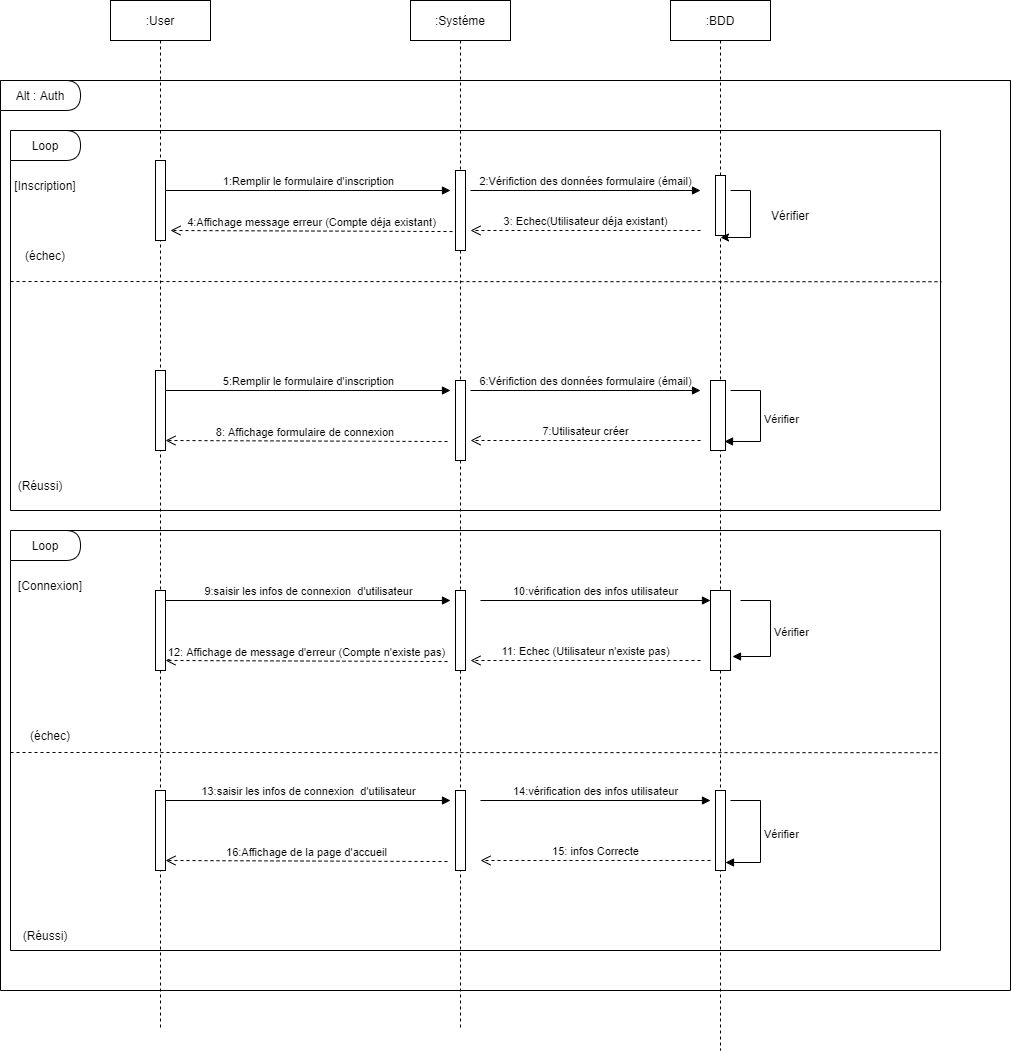

The diagram above was exported from draw.io. Its source (the exported page's mxGraphModel, read from the mxfile embedded in the PNG):
<mxGraphModel dx="1702" dy="494" grid="1" gridSize="10" guides="1" tooltips="1" connect="1" arrows="1" fold="1" page="1" pageScale="1" pageWidth="850" pageHeight="1100" math="0" shadow="0">
  <root>
    <mxCell id="0" />
    <mxCell id="1" parent="0" />
    <mxCell id="3nuBFxr9cyL0pnOWT2aG-1" value=":User" style="shape=umlLifeline;perimeter=lifelinePerimeter;container=1;collapsible=0;recursiveResize=0;rounded=0;shadow=0;strokeWidth=1;" parent="1" vertex="1">
      <mxGeometry x="20" y="50" width="100" height="1030" as="geometry" />
    </mxCell>
    <mxCell id="3nuBFxr9cyL0pnOWT2aG-5" value=":Systéme" style="shape=umlLifeline;perimeter=lifelinePerimeter;container=1;collapsible=0;recursiveResize=0;rounded=0;shadow=0;strokeWidth=1;" parent="1" vertex="1">
      <mxGeometry x="320" y="50" width="100" height="1030" as="geometry" />
    </mxCell>
    <mxCell id="IY64AKm8uEVP8tR7BLwD-1" value=":BDD" style="shape=umlLifeline;perimeter=lifelinePerimeter;container=1;collapsible=0;recursiveResize=0;rounded=0;shadow=0;strokeWidth=1;" parent="1" vertex="1">
      <mxGeometry x="580" y="50" width="100" height="1050" as="geometry" />
    </mxCell>
    <mxCell id="IY64AKm8uEVP8tR7BLwD-4" value="" style="swimlane;startSize=0;" parent="1" vertex="1">
      <mxGeometry x="-90" y="130" width="1010" height="910" as="geometry" />
    </mxCell>
    <mxCell id="IY64AKm8uEVP8tR7BLwD-5" value="Alt : Auth" style="shape=delay;whiteSpace=wrap;html=1;" parent="IY64AKm8uEVP8tR7BLwD-4" vertex="1">
      <mxGeometry width="80" height="30" as="geometry" />
    </mxCell>
    <mxCell id="IY64AKm8uEVP8tR7BLwD-3" value="1:Remplir le formulaire d'inscription" style="html=1;verticalAlign=bottom;endArrow=block;rounded=0;" parent="IY64AKm8uEVP8tR7BLwD-4" source="3nuBFxr9cyL0pnOWT2aG-2" edge="1">
      <mxGeometry width="80" relative="1" as="geometry">
        <mxPoint x="165" y="70" as="sourcePoint" />
        <mxPoint x="450" y="110" as="targetPoint" />
      </mxGeometry>
    </mxCell>
    <mxCell id="IY64AKm8uEVP8tR7BLwD-2" value="" style="points=[];perimeter=orthogonalPerimeter;rounded=0;shadow=0;strokeWidth=1;" parent="IY64AKm8uEVP8tR7BLwD-4" vertex="1">
      <mxGeometry x="715" y="95" width="10" height="60" as="geometry" />
    </mxCell>
    <mxCell id="IY64AKm8uEVP8tR7BLwD-14" value="4:Affichage message erreur (Compte déja existant)" style="html=1;verticalAlign=bottom;endArrow=open;dashed=1;endSize=8;rounded=0;exitX=-0.3;exitY=0.763;exitDx=0;exitDy=0;exitPerimeter=0;" parent="IY64AKm8uEVP8tR7BLwD-4" source="3nuBFxr9cyL0pnOWT2aG-6" edge="1">
      <mxGeometry relative="1" as="geometry">
        <mxPoint x="420" y="150" as="sourcePoint" />
        <mxPoint x="170" y="150" as="targetPoint" />
      </mxGeometry>
    </mxCell>
    <mxCell id="IY64AKm8uEVP8tR7BLwD-39" value="" style="swimlane;startSize=0;" parent="IY64AKm8uEVP8tR7BLwD-4" vertex="1">
      <mxGeometry x="10" y="450" width="930" height="420" as="geometry" />
    </mxCell>
    <mxCell id="IY64AKm8uEVP8tR7BLwD-41" value="" style="points=[];perimeter=orthogonalPerimeter;rounded=0;shadow=0;strokeWidth=1;" parent="IY64AKm8uEVP8tR7BLwD-39" vertex="1">
      <mxGeometry x="145" y="60" width="10" height="80" as="geometry" />
    </mxCell>
    <mxCell id="IY64AKm8uEVP8tR7BLwD-43" value="" style="points=[];perimeter=orthogonalPerimeter;rounded=0;shadow=0;strokeWidth=1;" parent="IY64AKm8uEVP8tR7BLwD-39" vertex="1">
      <mxGeometry x="445" y="60" width="10" height="80" as="geometry" />
    </mxCell>
    <mxCell id="IY64AKm8uEVP8tR7BLwD-44" value="" style="points=[];perimeter=orthogonalPerimeter;rounded=0;shadow=0;strokeWidth=1;" parent="IY64AKm8uEVP8tR7BLwD-39" vertex="1">
      <mxGeometry x="700" y="60" width="20" height="80" as="geometry" />
    </mxCell>
    <mxCell id="IY64AKm8uEVP8tR7BLwD-45" value="" style="points=[];perimeter=orthogonalPerimeter;rounded=0;shadow=0;strokeWidth=1;" parent="IY64AKm8uEVP8tR7BLwD-39" vertex="1">
      <mxGeometry x="145" y="260" width="10" height="80" as="geometry" />
    </mxCell>
    <mxCell id="IY64AKm8uEVP8tR7BLwD-46" value="" style="points=[];perimeter=orthogonalPerimeter;rounded=0;shadow=0;strokeWidth=1;" parent="IY64AKm8uEVP8tR7BLwD-39" vertex="1">
      <mxGeometry x="445" y="260" width="10" height="80" as="geometry" />
    </mxCell>
    <mxCell id="IY64AKm8uEVP8tR7BLwD-47" value="" style="points=[];perimeter=orthogonalPerimeter;rounded=0;shadow=0;strokeWidth=1;" parent="IY64AKm8uEVP8tR7BLwD-39" vertex="1">
      <mxGeometry x="705" y="260" width="10" height="80" as="geometry" />
    </mxCell>
    <mxCell id="IY64AKm8uEVP8tR7BLwD-48" value="[Connexion]" style="text;html=1;strokeColor=none;fillColor=none;align=center;verticalAlign=middle;whiteSpace=wrap;rounded=0;" parent="IY64AKm8uEVP8tR7BLwD-39" vertex="1">
      <mxGeometry x="10" y="40" width="60" height="30" as="geometry" />
    </mxCell>
    <mxCell id="IY64AKm8uEVP8tR7BLwD-50" value="Loop" style="shape=delay;whiteSpace=wrap;html=1;" parent="IY64AKm8uEVP8tR7BLwD-39" vertex="1">
      <mxGeometry width="70" height="30" as="geometry" />
    </mxCell>
    <mxCell id="IY64AKm8uEVP8tR7BLwD-52" value="9:saisir les infos de connexion&amp;nbsp; d'utilisateur" style="html=1;verticalAlign=bottom;endArrow=block;rounded=0;" parent="IY64AKm8uEVP8tR7BLwD-39" edge="1">
      <mxGeometry width="80" relative="1" as="geometry">
        <mxPoint x="155" y="70" as="sourcePoint" />
        <mxPoint x="440" y="70" as="targetPoint" />
      </mxGeometry>
    </mxCell>
    <mxCell id="IY64AKm8uEVP8tR7BLwD-54" value="10:vérification des infos utilisateur" style="html=1;verticalAlign=bottom;endArrow=block;rounded=0;" parent="IY64AKm8uEVP8tR7BLwD-39" edge="1">
      <mxGeometry width="80" relative="1" as="geometry">
        <mxPoint x="470" y="70" as="sourcePoint" />
        <mxPoint x="700" y="70" as="targetPoint" />
      </mxGeometry>
    </mxCell>
    <mxCell id="IY64AKm8uEVP8tR7BLwD-55" value="Vérifier" style="edgeStyle=orthogonalEdgeStyle;html=1;align=left;spacingLeft=2;endArrow=block;rounded=0;entryX=1.1;entryY=0.825;entryDx=0;entryDy=0;entryPerimeter=0;" parent="IY64AKm8uEVP8tR7BLwD-39" target="IY64AKm8uEVP8tR7BLwD-44" edge="1">
      <mxGeometry relative="1" as="geometry">
        <mxPoint x="730" y="70" as="sourcePoint" />
        <Array as="points">
          <mxPoint x="760" y="70" />
          <mxPoint x="760" y="126" />
        </Array>
        <mxPoint x="735" y="90" as="targetPoint" />
      </mxGeometry>
    </mxCell>
    <mxCell id="IY64AKm8uEVP8tR7BLwD-56" value="11: Echec (Utilisateur n'existe pas)" style="html=1;verticalAlign=bottom;endArrow=open;dashed=1;endSize=8;rounded=0;" parent="IY64AKm8uEVP8tR7BLwD-39" edge="1">
      <mxGeometry relative="1" as="geometry">
        <mxPoint x="690" y="130" as="sourcePoint" />
        <mxPoint x="460" y="130" as="targetPoint" />
      </mxGeometry>
    </mxCell>
    <mxCell id="IY64AKm8uEVP8tR7BLwD-57" value="12: Affichage de message d'erreur (Compte n'existe pas)" style="html=1;verticalAlign=bottom;endArrow=open;dashed=1;endSize=8;rounded=0;exitX=-0.3;exitY=0.763;exitDx=0;exitDy=0;exitPerimeter=0;" parent="IY64AKm8uEVP8tR7BLwD-39" edge="1">
      <mxGeometry relative="1" as="geometry">
        <mxPoint x="437" y="131.03999999999996" as="sourcePoint" />
        <mxPoint x="155" y="130" as="targetPoint" />
      </mxGeometry>
    </mxCell>
    <mxCell id="IY64AKm8uEVP8tR7BLwD-58" value="(échec)" style="text;html=1;strokeColor=none;fillColor=none;align=center;verticalAlign=middle;whiteSpace=wrap;rounded=0;" parent="IY64AKm8uEVP8tR7BLwD-39" vertex="1">
      <mxGeometry x="10" y="190" width="60" height="30" as="geometry" />
    </mxCell>
    <mxCell id="IY64AKm8uEVP8tR7BLwD-59" value="" style="endArrow=none;dashed=1;html=1;rounded=0;entryX=0.999;entryY=0.529;entryDx=0;entryDy=0;entryPerimeter=0;" parent="IY64AKm8uEVP8tR7BLwD-39" target="IY64AKm8uEVP8tR7BLwD-39" edge="1">
      <mxGeometry width="50" height="50" relative="1" as="geometry">
        <mxPoint y="222" as="sourcePoint" />
        <mxPoint x="915.4599999999998" y="220.24" as="targetPoint" />
      </mxGeometry>
    </mxCell>
    <mxCell id="IY64AKm8uEVP8tR7BLwD-60" value="13:saisir les infos de connexion&amp;nbsp; d'utilisateur" style="html=1;verticalAlign=bottom;endArrow=block;rounded=0;" parent="IY64AKm8uEVP8tR7BLwD-39" edge="1">
      <mxGeometry width="80" relative="1" as="geometry">
        <mxPoint x="155" y="270" as="sourcePoint" />
        <mxPoint x="440" y="270" as="targetPoint" />
      </mxGeometry>
    </mxCell>
    <mxCell id="IY64AKm8uEVP8tR7BLwD-61" value="14:vérification des infos utilisateur" style="html=1;verticalAlign=bottom;endArrow=block;rounded=0;" parent="IY64AKm8uEVP8tR7BLwD-39" edge="1">
      <mxGeometry width="80" relative="1" as="geometry">
        <mxPoint x="470" y="270" as="sourcePoint" />
        <mxPoint x="700" y="270" as="targetPoint" />
      </mxGeometry>
    </mxCell>
    <mxCell id="IY64AKm8uEVP8tR7BLwD-63" value="Vérifier" style="edgeStyle=orthogonalEdgeStyle;html=1;align=left;spacingLeft=2;endArrow=block;rounded=0;entryX=1;entryY=0.9;entryDx=0;entryDy=0;entryPerimeter=0;" parent="IY64AKm8uEVP8tR7BLwD-39" target="IY64AKm8uEVP8tR7BLwD-47" edge="1">
      <mxGeometry relative="1" as="geometry">
        <mxPoint x="720" y="270" as="sourcePoint" />
        <Array as="points">
          <mxPoint x="750" y="270" />
          <mxPoint x="750" y="332" />
        </Array>
        <mxPoint x="725" y="290" as="targetPoint" />
      </mxGeometry>
    </mxCell>
    <mxCell id="IY64AKm8uEVP8tR7BLwD-64" value="15: infos Correcte" style="html=1;verticalAlign=bottom;endArrow=open;dashed=1;endSize=8;rounded=0;" parent="IY64AKm8uEVP8tR7BLwD-39" edge="1">
      <mxGeometry relative="1" as="geometry">
        <mxPoint x="700" y="330" as="sourcePoint" />
        <mxPoint x="470" y="330" as="targetPoint" />
      </mxGeometry>
    </mxCell>
    <mxCell id="IY64AKm8uEVP8tR7BLwD-65" value="16:Affichage de la page d'accueil" style="html=1;verticalAlign=bottom;endArrow=open;dashed=1;endSize=8;rounded=0;exitX=-0.3;exitY=0.763;exitDx=0;exitDy=0;exitPerimeter=0;" parent="IY64AKm8uEVP8tR7BLwD-39" edge="1">
      <mxGeometry relative="1" as="geometry">
        <mxPoint x="437" y="331.03999999999996" as="sourcePoint" />
        <mxPoint x="155" y="330" as="targetPoint" />
      </mxGeometry>
    </mxCell>
    <mxCell id="IY64AKm8uEVP8tR7BLwD-66" value="(Réussi)" style="text;html=1;strokeColor=none;fillColor=none;align=center;verticalAlign=middle;whiteSpace=wrap;rounded=0;" parent="IY64AKm8uEVP8tR7BLwD-39" vertex="1">
      <mxGeometry x="5" y="390" width="60" height="30" as="geometry" />
    </mxCell>
    <mxCell id="IY64AKm8uEVP8tR7BLwD-6" value="" style="swimlane;startSize=0;" parent="1" vertex="1">
      <mxGeometry x="-80" y="180" width="930" height="380" as="geometry" />
    </mxCell>
    <mxCell id="IY64AKm8uEVP8tR7BLwD-10" value="2:Vérifiction des données formulaire (émail)" style="html=1;verticalAlign=bottom;endArrow=block;rounded=0;" parent="IY64AKm8uEVP8tR7BLwD-6" edge="1">
      <mxGeometry width="80" relative="1" as="geometry">
        <mxPoint x="460" y="60" as="sourcePoint" />
        <mxPoint x="690" y="60" as="targetPoint" />
      </mxGeometry>
    </mxCell>
    <mxCell id="IY64AKm8uEVP8tR7BLwD-11" value="" style="endArrow=classic;html=1;rounded=0;entryX=0.5;entryY=1.033;entryDx=0;entryDy=0;entryPerimeter=0;" parent="IY64AKm8uEVP8tR7BLwD-6" target="IY64AKm8uEVP8tR7BLwD-2" edge="1">
      <mxGeometry width="50" height="50" relative="1" as="geometry">
        <mxPoint x="720" y="60" as="sourcePoint" />
        <mxPoint x="760" y="10" as="targetPoint" />
        <Array as="points">
          <mxPoint x="740" y="60" />
          <mxPoint x="740" y="107" />
        </Array>
      </mxGeometry>
    </mxCell>
    <mxCell id="IY64AKm8uEVP8tR7BLwD-12" value="Vérifier" style="text;html=1;strokeColor=none;fillColor=none;align=center;verticalAlign=middle;whiteSpace=wrap;rounded=0;" parent="IY64AKm8uEVP8tR7BLwD-6" vertex="1">
      <mxGeometry x="750" y="70" width="60" height="30" as="geometry" />
    </mxCell>
    <mxCell id="IY64AKm8uEVP8tR7BLwD-13" value="3: Echec(Utilisateur déja existant)" style="html=1;verticalAlign=bottom;endArrow=open;dashed=1;endSize=8;rounded=0;" parent="IY64AKm8uEVP8tR7BLwD-6" edge="1">
      <mxGeometry relative="1" as="geometry">
        <mxPoint x="690" y="100" as="sourcePoint" />
        <mxPoint x="460" y="100" as="targetPoint" />
      </mxGeometry>
    </mxCell>
    <mxCell id="IY64AKm8uEVP8tR7BLwD-15" value="Loop" style="shape=delay;whiteSpace=wrap;html=1;" parent="IY64AKm8uEVP8tR7BLwD-6" vertex="1">
      <mxGeometry width="70" height="30" as="geometry" />
    </mxCell>
    <mxCell id="IY64AKm8uEVP8tR7BLwD-16" value="[Inscription]" style="text;html=1;strokeColor=none;fillColor=none;align=center;verticalAlign=middle;whiteSpace=wrap;rounded=0;" parent="IY64AKm8uEVP8tR7BLwD-6" vertex="1">
      <mxGeometry x="5" y="40" width="60" height="30" as="geometry" />
    </mxCell>
    <mxCell id="3nuBFxr9cyL0pnOWT2aG-2" value="" style="points=[];perimeter=orthogonalPerimeter;rounded=0;shadow=0;strokeWidth=1;" parent="IY64AKm8uEVP8tR7BLwD-6" vertex="1">
      <mxGeometry x="145" y="30" width="10" height="80" as="geometry" />
    </mxCell>
    <mxCell id="IY64AKm8uEVP8tR7BLwD-18" value="(échec)" style="text;html=1;strokeColor=none;fillColor=none;align=center;verticalAlign=middle;whiteSpace=wrap;rounded=0;" parent="IY64AKm8uEVP8tR7BLwD-6" vertex="1">
      <mxGeometry x="5" y="110" width="60" height="30" as="geometry" />
    </mxCell>
    <mxCell id="IY64AKm8uEVP8tR7BLwD-19" value="" style="points=[];perimeter=orthogonalPerimeter;rounded=0;shadow=0;strokeWidth=1;" parent="IY64AKm8uEVP8tR7BLwD-6" vertex="1">
      <mxGeometry x="145" y="240" width="10" height="80" as="geometry" />
    </mxCell>
    <mxCell id="3nuBFxr9cyL0pnOWT2aG-6" value="" style="points=[];perimeter=orthogonalPerimeter;rounded=0;shadow=0;strokeWidth=1;" parent="IY64AKm8uEVP8tR7BLwD-6" vertex="1">
      <mxGeometry x="445" y="40" width="10" height="80" as="geometry" />
    </mxCell>
    <mxCell id="IY64AKm8uEVP8tR7BLwD-21" value="" style="points=[];perimeter=orthogonalPerimeter;rounded=0;shadow=0;strokeWidth=1;" parent="IY64AKm8uEVP8tR7BLwD-6" vertex="1">
      <mxGeometry x="445" y="250" width="10" height="80" as="geometry" />
    </mxCell>
    <mxCell id="IY64AKm8uEVP8tR7BLwD-28" value="" style="points=[];perimeter=orthogonalPerimeter;rounded=0;shadow=0;strokeWidth=1;" parent="IY64AKm8uEVP8tR7BLwD-6" vertex="1">
      <mxGeometry x="700" y="250" width="15" height="70" as="geometry" />
    </mxCell>
    <mxCell id="IY64AKm8uEVP8tR7BLwD-29" value="5:Remplir le formulaire d'inscription" style="html=1;verticalAlign=bottom;endArrow=block;rounded=0;" parent="IY64AKm8uEVP8tR7BLwD-6" edge="1">
      <mxGeometry width="80" relative="1" as="geometry">
        <mxPoint x="155" y="260" as="sourcePoint" />
        <mxPoint x="440" y="260" as="targetPoint" />
      </mxGeometry>
    </mxCell>
    <mxCell id="IY64AKm8uEVP8tR7BLwD-30" value="6:Vérifiction des données formulaire (émail)" style="html=1;verticalAlign=bottom;endArrow=block;rounded=0;" parent="IY64AKm8uEVP8tR7BLwD-6" edge="1">
      <mxGeometry width="80" relative="1" as="geometry">
        <mxPoint x="460" y="260" as="sourcePoint" />
        <mxPoint x="690" y="260" as="targetPoint" />
      </mxGeometry>
    </mxCell>
    <mxCell id="IY64AKm8uEVP8tR7BLwD-35" value="Vérifier" style="edgeStyle=orthogonalEdgeStyle;html=1;align=left;spacingLeft=2;endArrow=block;rounded=0;entryX=0.933;entryY=0.871;entryDx=0;entryDy=0;entryPerimeter=0;" parent="IY64AKm8uEVP8tR7BLwD-6" target="IY64AKm8uEVP8tR7BLwD-28" edge="1">
      <mxGeometry relative="1" as="geometry">
        <mxPoint x="720" y="260" as="sourcePoint" />
        <Array as="points">
          <mxPoint x="750" y="260" />
          <mxPoint x="750" y="311" />
        </Array>
        <mxPoint x="725" y="280" as="targetPoint" />
      </mxGeometry>
    </mxCell>
    <mxCell id="IY64AKm8uEVP8tR7BLwD-36" value="7:Utilisateur créer" style="html=1;verticalAlign=bottom;endArrow=open;dashed=1;endSize=8;rounded=0;" parent="IY64AKm8uEVP8tR7BLwD-6" edge="1">
      <mxGeometry relative="1" as="geometry">
        <mxPoint x="690" y="310" as="sourcePoint" />
        <mxPoint x="460" y="310" as="targetPoint" />
      </mxGeometry>
    </mxCell>
    <mxCell id="IY64AKm8uEVP8tR7BLwD-37" value="8: Affichage formulaire de connexion&amp;nbsp;" style="html=1;verticalAlign=bottom;endArrow=open;dashed=1;endSize=8;rounded=0;exitX=-0.3;exitY=0.763;exitDx=0;exitDy=0;exitPerimeter=0;" parent="IY64AKm8uEVP8tR7BLwD-6" edge="1">
      <mxGeometry relative="1" as="geometry">
        <mxPoint x="437" y="311.03999999999996" as="sourcePoint" />
        <mxPoint x="155" y="310" as="targetPoint" />
      </mxGeometry>
    </mxCell>
    <mxCell id="IY64AKm8uEVP8tR7BLwD-38" value="(Réussi)" style="text;html=1;strokeColor=none;fillColor=none;align=center;verticalAlign=middle;whiteSpace=wrap;rounded=0;" parent="IY64AKm8uEVP8tR7BLwD-6" vertex="1">
      <mxGeometry y="340" width="60" height="30" as="geometry" />
    </mxCell>
    <mxCell id="IY64AKm8uEVP8tR7BLwD-17" value="" style="endArrow=none;dashed=1;html=1;rounded=0;entryX=1.001;entryY=0.398;entryDx=0;entryDy=0;entryPerimeter=0;" parent="1" target="IY64AKm8uEVP8tR7BLwD-6" edge="1">
      <mxGeometry width="50" height="50" relative="1" as="geometry">
        <mxPoint x="-80" y="331" as="sourcePoint" />
        <mxPoint x="410" y="450" as="targetPoint" />
      </mxGeometry>
    </mxCell>
  </root>
</mxGraphModel>